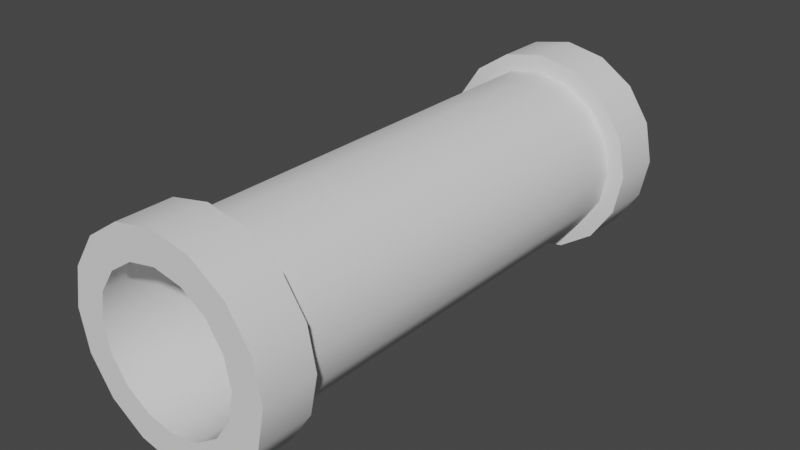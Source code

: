 # Source: 02OrePipe.blend  (saved by Blender 3.2.14; exported with 4.5.12 LTS)
import bpy
from mathutils import Matrix  # noqa: F401  (used for matrix-valued properties, if any)

bpy.ops.wm.read_factory_settings(use_empty=True)
scene = bpy.context.scene
scene.name = 'Scene'

# ---- collections
col_collection = bpy.data.collections.new('Collection'); scene.collection.children.link(col_collection)

# ---- node groups
ng_auto_smooth = bpy.data.node_groups.new('Auto Smooth', 'GeometryNodeTree')
_s = ng_auto_smooth.interface.new_socket(name='Geometry', in_out='OUTPUT', socket_type='NodeSocketGeometry')
_s = ng_auto_smooth.interface.new_socket(name='Geometry', in_out='INPUT', socket_type='NodeSocketGeometry')
_s = ng_auto_smooth.interface.new_socket(name='Angle', in_out='INPUT', socket_type='NodeSocketFloat')
_s.subtype = 'ANGLE'
_s.min_value = 0.0
_s.max_value = 3.142
ng_auto_smooth.is_modifier = True
_N = ng_auto_smooth.nodes; _L = ng_auto_smooth.links
n0 = _N.new('NodeGroupOutput'); n0.name = 'Group Output'; n0.location = (480, -100)
n1 = _N.new('NodeGroupInput'); n1.name = 'Group Input'; n1.location = (-420, -300)
n2 = _N.new('NodeGroupInput'); n2.name = 'Group Input.001'; n2.location = (-60, -100)
n3 = _N.new('GeometryNodeSetShadeSmooth'); n3.name = 'Set Shade Smooth'; n3.location = (120, -100)
n3.domain = 'EDGE'
n4 = _N.new('GeometryNodeSetShadeSmooth'); n4.name = 'Set Shade Smooth.001'; n4.location = (300, -100)
n5 = _N.new('GeometryNodeInputMeshEdgeAngle'); n5.name = 'Edge Angle'; n5.location = (-420, -220)
n6 = _N.new('GeometryNodeInputEdgeSmooth'); n6.name = 'Is Edge Smooth'; n6.location = (-60, -160)
n7 = _N.new('GeometryNodeInputShadeSmooth'); n7.name = 'Is Face Smooth'; n7.location = (-240, -340)
n8 = _N.new('FunctionNodeBooleanMath'); n8.name = 'Boolean Math'; n8.location = (-60, -220)
n9 = _N.new('FunctionNodeCompare'); n9.name = 'Compare'; n9.location = (-240, -180)
n9.operation = 'LESS_EQUAL'
_L.new(n5.outputs[0], n9.inputs[0])
_L.new(n4.outputs[0], n0.inputs[0])
_L.new(n1.outputs[1], n9.inputs[1])
_L.new(n9.outputs[0], n8.inputs[0])
_L.new(n7.outputs[0], n8.inputs[1])
_L.new(n2.outputs[0], n3.inputs[0])
_L.new(n6.outputs[0], n3.inputs[1])
_L.new(n3.outputs[0], n4.inputs[0])
_L.new(n8.outputs[0], n3.inputs[2])
n0.is_active_output = True

# ---- world
world_world = bpy.data.worlds.new('World'); scene.world = world_world
world_world.use_nodes = True; world_world.node_tree.nodes.clear()
_N = world_world.node_tree.nodes; _L = world_world.node_tree.links
n0 = _N.new('ShaderNodeOutputWorld'); n0.name = 'World Output'; n0.location = (300, 300)
n1 = _N.new('ShaderNodeBackground'); n1.name = 'Background'; n1.location = (10, 300)
n1.inputs[0].default_value = (0.05088, 0.05088, 0.05088, 1.0)
_L.new(n1.outputs[0], n0.inputs[0])
n0.is_active_output = True
world_world.color = (0.05088, 0.05088, 0.05088)
world_world.use_sun_shadow = False
world_world.sun_shadow_jitter_overblur = 0.0

# ---- meshes
me_cylinder_001 = bpy.data.meshes.new('Cylinder.001')
me_cylinder_001.from_pydata([(0.0, -2.507, 1.0), (0.0, 0.5712, 1.0), (0.3827, -2.507, 0.9239), (0.3827, 0.5712, 0.9239), (0.7071, -2.507, 0.7071), (0.7071, 0.5712, 0.7071), (0.9239, -2.507, 0.3827), (0.9239, 0.5712, 0.3827), (1.0, -2.507, -1.11e-07), (1.0, 0.5712, 2.357e-08), (0.9239, -2.507, -0.3827), (0.9239, 0.5712, -0.3827), (0.7071, -2.507, -0.7071), (0.7071, 0.5712, -0.7071), (0.3827, -2.507, -0.9239), (0.3827, 0.5712, -0.9239), (-8.742e-08, -2.507, -1.0), (-8.742e-08, 0.5712, -1.0), (-0.3827, -2.507, -0.9239), (-0.3827, 0.5712, -0.9239), (-0.7071, -2.507, -0.7071), (-0.7071, 0.5712, -0.7071), (-0.9239, -2.507, -0.3827), (-0.9239, 0.5712, -0.3827), (-1.0, -2.507, -5.536e-08), (-1.0, 0.5712, 7.921e-08), (-0.9239, -2.507, 0.3827), (-0.9239, 0.5712, 0.3827), (-0.7071, -2.507, 0.7071), (-0.7071, 0.5712, 0.7071), (-0.3827, -2.507, 0.9239), (-0.3827, 0.5712, 0.9239), (-1.996e-08, -3.123, 0.8431), (0.3226, -3.123, 0.7789), (0.5961, -3.123, 0.5961), (0.7789, -3.123, 0.3226), (0.8431, -3.123, -1.451e-07), (0.7789, -3.123, -0.3226), (0.5961, -3.123, -0.5961), (0.3226, -3.123, -0.7789), (-8.593e-08, -3.123, -0.8431), (-0.3226, -3.123, -0.7789), (-0.5961, -3.123, -0.5961), (-0.7789, -3.123, -0.3226), (-0.8431, -3.123, -9.302e-08), (-0.7789, -3.123, 0.3226), (-0.5961, -3.123, 0.5961), (-0.3226, -3.123, 0.7789), (1.554e-08, -2.507, 1.201), (0.4595, -2.507, 1.109), (0.8491, -2.507, 0.8491), (1.109, -2.507, 0.4595), (1.201, -2.507, -9.934e-08), (1.109, -2.507, -0.4595), (0.8491, -2.507, -0.8491), (0.4595, -2.507, -1.109), (-9.908e-08, -2.507, -1.201), (-0.4595, -2.507, -1.109), (-0.8491, -2.507, -0.8491), (-1.109, -2.507, -0.4595), (-1.201, -2.507, -3.788e-08), (-1.109, -2.507, 0.4595), (-0.8491, -2.507, 0.8491), (-0.4595, -2.507, 1.109), (2.421e-09, -3.123, 1.201), (0.4595, -3.123, 1.109), (0.8491, -3.123, 0.8491), (1.109, -3.123, 0.4595), (1.201, -3.123, -1.263e-07), (1.109, -3.123, -0.4595), (0.8491, -3.123, -0.8491), (0.4595, -3.123, -1.109), (-1.122e-07, -3.123, -1.201), (-0.4595, -3.123, -1.109), (-0.8491, -3.123, -0.8491), (-1.109, -3.123, -0.4595), (-1.201, -3.123, -6.481e-08), (-1.109, -3.123, 0.4595), (-0.8491, -3.123, 0.8491), (-0.4595, -3.123, 1.109), (-9.232e-09, -3.123, 1.0), (0.3827, -3.123, 0.9239), (0.7071, -3.123, 0.7071), (0.9239, -3.123, 0.3827), (1.0, -3.123, -1.379e-07), (0.9239, -3.123, -0.3827), (0.7071, -3.123, -0.7071), (0.3827, -3.123, -0.9239), (-9.666e-08, -3.123, -1.0), (-0.3827, -3.123, -0.9239), (-0.7071, -3.123, -0.7071), (-0.9239, -3.123, -0.3827), (-1.0, -3.123, -8.229e-08), (-0.9239, -3.123, 0.3827), (-0.7071, -3.123, 0.7071), (-0.3827, -3.123, 0.9239), (1.855e-07, 0.1257, 0.8431), (0.3226, 0.1257, 0.7789), (0.5961, 0.1257, 0.5961), (0.7789, 0.1257, 0.3226), (0.8431, 0.1257, -3.055e-09), (0.7789, 0.1257, -0.3226), (0.5961, 0.1257, -0.5961), (0.3226, 0.1257, -0.7789), (1.196e-07, 0.1257, -0.8431), (-0.3226, 0.1257, -0.7789), (-0.5961, 0.1257, -0.5961), (-0.7789, 0.1257, -0.3226), (-0.8431, 0.1257, 4.9e-08), (-0.7789, 0.1257, 0.3226), (-0.5961, 0.1257, 0.5961), (-0.3226, 0.1257, 0.7789)], [], [(0, 2, 3, 1), (2, 4, 5, 3), (4, 6, 7, 5), (6, 8, 9, 7), (8, 10, 11, 9), (10, 12, 13, 11), (12, 14, 15, 13), (14, 16, 17, 15), (16, 18, 19, 17), (18, 20, 21, 19), (20, 22, 23, 21), (22, 24, 25, 23), (24, 26, 27, 25), (26, 28, 29, 27), (3, 5, 7, 9, 11, 13, 15, 17, 19, 21, 23, 25, 27, 29, 31, 1), (28, 30, 31, 29), (30, 0, 1, 31), (14, 55, 56, 16), (32, 96, 97, 33), (95, 79, 78, 94), (81, 65, 64, 80), (94, 78, 77, 93), (22, 59, 60, 24), (4, 50, 51, 6), (93, 77, 76, 92), (30, 63, 48, 0), (12, 54, 55, 14), (92, 76, 75, 91), (91, 75, 74, 90), (20, 58, 59, 22), (2, 49, 50, 4), (90, 74, 73, 89), (28, 62, 63, 30), (10, 53, 54, 12), (59, 75, 76, 60), (52, 68, 69, 53), (57, 73, 74, 58), (62, 78, 79, 63), (50, 66, 67, 51), (55, 71, 72, 56), (48, 64, 65, 49), (60, 76, 77, 61), (53, 69, 70, 54), (58, 74, 75, 59), (63, 79, 64, 48), (51, 67, 68, 52), (56, 72, 73, 57), (61, 77, 78, 62), (49, 65, 66, 50), (54, 70, 71, 55), (82, 66, 65, 81), (80, 64, 79, 95), (83, 67, 66, 82), (6, 51, 52, 8), (24, 60, 61, 26), (84, 68, 67, 83), (16, 56, 57, 18), (85, 69, 68, 84), (86, 70, 69, 85), (8, 52, 53, 10), (26, 61, 62, 28), (0, 48, 49, 2), (87, 71, 70, 86), (18, 57, 58, 20), (88, 72, 71, 87), (89, 73, 72, 88), (33, 81, 80, 32), (34, 82, 81, 33), (35, 83, 82, 34), (36, 84, 83, 35), (37, 85, 84, 36), (38, 86, 85, 37), (39, 87, 86, 38), (40, 88, 87, 39), (41, 89, 88, 40), (42, 90, 89, 41), (43, 91, 90, 42), (44, 92, 91, 43), (45, 93, 92, 44), (46, 94, 93, 45), (47, 95, 94, 46), (32, 80, 95, 47), (96, 111, 110, 109, 108, 107, 106, 105, 104, 103, 102, 101, 100, 99, 98, 97), (47, 111, 96, 32), (40, 104, 105, 41), (33, 97, 98, 34), (41, 105, 106, 42), (34, 98, 99, 35), (42, 106, 107, 43), (35, 99, 100, 36), (43, 107, 108, 44), (36, 100, 101, 37), (44, 108, 109, 45), (37, 101, 102, 38), (45, 109, 110, 46), (38, 102, 103, 39), (46, 110, 111, 47), (39, 103, 104, 40)])
me_cylinder_001.polygons.foreach_set('use_smooth', [True] * 98)
_uv = me_cylinder_001.uv_layers.new(name='UVMap')
_uv.uv.foreach_set('vector', [1.0, 0.5, 0.9375, 0.5, 0.9375, 1.0, 1.0, 1.0, 0.9375, 0.5, 0.875, 0.5, 0.875, 1.0, 0.9375, 1.0, 0.875, 0.5, 0.8125, 0.5, 0.8125, 1.0, 0.875, 1.0, 0.8125, 0.5, 0.75, 0.5, 0.75, 1.0, 0.8125, 1.0, 0.75, 0.5, 0.6875, 0.5, 0.6875, 1.0, 0.75, 1.0, 0.6875, 0.5, 0.625, 0.5, 0.625, 1.0, 0.6875, 1.0, 0.625, 0.5, 0.5625, 0.5, 0.5625, 1.0, 0.625, 1.0, 0.5625, 0.5, 0.5, 0.5, 0.5, 1.0, 0.5625, 1.0, 0.5, 0.5, 0.4375, 0.5, 0.4375, 1.0, 0.5, 1.0, 0.4375, 0.5, 0.375, 0.5, 0.375, 1.0, 0.4375, 1.0, 0.375, 0.5, 0.3125, 0.5, 0.3125, 1.0, 0.375, 1.0, 0.3125, 0.5, 0.25, 0.5, 0.25, 1.0, 0.3125, 1.0, 0.25, 0.5, 0.1875, 0.5, 0.1875, 1.0, 0.25, 1.0, 0.1875, 0.5, 0.125, 0.5, 0.125, 1.0, 0.1875, 1.0, 0.3418, 0.4717, 0.4197, 0.4197, 0.4717, 0.3418, 0.49, 0.25, 0.4717, 0.1582, 0.4197, 0.08029, 0.3418, 0.02827, 0.25, 0.01, 0.1582, 0.02827, 0.08029, 0.08029, 0.02827, 0.1582, 0.01, 0.25, 0.02827, 0.3418, 0.08029, 0.4197, 0.1582, 0.4717, 0.25, 0.49, 0.125, 0.5, 0.0625, 0.5, 0.0625, 1.0, 0.125, 1.0, 0.0625, 0.5, 0.0, 0.5, 0.0, 1.0, 0.0625, 1.0, 0.5625, 0.5, 0.5625, 0.5, 0.5, 0.5, 0.5, 0.5, 0.75, 0.4523, 0.75, 0.4523, 0.8274, 0.4369, 0.8274, 0.4369, 0.6582, 0.4717, 0.6582, 0.4717, 0.5803, 0.4197, 0.5803, 0.4197, 0.8418, 0.4717, 0.8418, 0.4717, 0.75, 0.49, 0.75, 0.49, 0.5803, 0.4197, 0.5803, 0.4197, 0.5283, 0.3418, 0.5283, 0.3418, 0.3125, 0.5, 0.3125, 0.5, 0.25, 0.5, 0.25, 0.5, 0.875, 0.5, 0.875, 0.5, 0.8125, 0.5, 0.8125, 0.5, 0.5283, 0.3418, 0.5283, 0.3418, 0.51, 0.25, 0.51, 0.25, 0.0625, 0.5, 0.0625, 0.5, 0.0, 0.5, 0.0, 0.5, 0.625, 0.5, 0.625, 0.5, 0.5625, 0.5, 0.5625, 0.5, 0.51, 0.25, 0.51, 0.25, 0.5283, 0.1582, 0.5283, 0.1582, 0.5283, 0.1582, 0.5283, 0.1582, 0.5803, 0.08029, 0.5803, 0.08029, 0.375, 0.5, 0.375, 0.5, 0.3125, 0.5, 0.3125, 0.5, 0.9375, 0.5, 0.9375, 0.5, 0.875, 0.5, 0.875, 0.5, 0.5803, 0.08029, 0.5803, 0.08029, 0.6582, 0.02827, 0.6582, 0.02827, 0.125, 0.5, 0.125, 0.5, 0.0625, 0.5, 0.0625, 0.5, 0.6875, 0.5, 0.6875, 0.5, 0.625, 0.5, 0.625, 0.5, 0.3125, 0.5, 0.3125, 0.5, 0.25, 0.5, 0.25, 0.5, 0.75, 0.5, 0.75, 0.5, 0.6875, 0.5, 0.6875, 0.5, 0.4375, 0.5, 0.4375, 0.5, 0.375, 0.5, 0.375, 0.5, 0.125, 0.5, 0.125, 0.5, 0.0625, 0.5, 0.0625, 0.5, 0.875, 0.5, 0.875, 0.5, 0.8125, 0.5, 0.8125, 0.5, 0.5625, 0.5, 0.5625, 0.5, 0.5, 0.5, 0.5, 0.5, 1.0, 0.5, 1.0, 0.5, 0.9375, 0.5, 0.9375, 0.5, 0.25, 0.5, 0.25, 0.5, 0.1875, 0.5, 0.1875, 0.5, 0.6875, 0.5, 0.6875, 0.5, 0.625, 0.5, 0.625, 0.5, 0.375, 0.5, 0.375, 0.5, 0.3125, 0.5, 0.3125, 0.5, 0.0625, 0.5, 0.0625, 0.5, 0.0, 0.5, 0.0, 0.5, 0.8125, 0.5, 0.8125, 0.5, 0.75, 0.5, 0.75, 0.5, 0.5, 0.5, 0.5, 0.5, 0.4375, 0.5, 0.4375, 0.5, 0.1875, 0.5, 0.1875, 0.5, 0.125, 0.5, 0.125, 0.5, 0.9375, 0.5, 0.9375, 0.5, 0.875, 0.5, 0.875, 0.5, 0.625, 0.5, 0.625, 0.5, 0.5625, 0.5, 0.5625, 0.5, 0.9197, 0.4197, 0.9197, 0.4197, 0.8418, 0.4717, 0.8418, 0.4717, 0.75, 0.49, 0.75, 0.49, 0.6582, 0.4717, 0.6582, 0.4717, 0.9717, 0.3418, 0.9717, 0.3418, 0.9197, 0.4197, 0.9197, 0.4197, 0.8125, 0.5, 0.8125, 0.5, 0.75, 0.5, 0.75, 0.5, 0.25, 0.5, 0.25, 0.5, 0.1875, 0.5, 0.1875, 0.5, 0.99, 0.25, 0.99, 0.25, 0.9717, 0.3418, 0.9717, 0.3418, 0.5, 0.5, 0.5, 0.5, 0.4375, 0.5, 0.4375, 0.5, 0.9717, 0.1582, 0.9717, 0.1582, 0.99, 0.25, 0.99, 0.25, 0.9197, 0.08029, 0.9197, 0.08029, 0.9717, 0.1582, 0.9717, 0.1582, 0.75, 0.5, 0.75, 0.5, 0.6875, 0.5, 0.6875, 0.5, 0.1875, 0.5, 0.1875, 0.5, 0.125, 0.5, 0.125, 0.5, 1.0, 0.5, 1.0, 0.5, 0.9375, 0.5, 0.9375, 0.5, 0.8418, 0.02827, 0.8418, 0.02827, 0.9197, 0.08029, 0.9197, 0.08029, 0.4375, 0.5, 0.4375, 0.5, 0.375, 0.5, 0.375, 0.5, 0.75, 0.01, 0.75, 0.01, 0.8418, 0.02827, 0.8418, 0.02827, 0.6582, 0.02827, 0.6582, 0.02827, 0.75, 0.01, 0.75, 0.01, 0.8274, 0.4369, 0.8418, 0.4717, 0.75, 0.49, 0.75, 0.4523, 0.8931, 0.3931, 0.9197, 0.4197, 0.8418, 0.4717, 0.8274, 0.4369, 0.9369, 0.3274, 0.9717, 0.3418, 0.9197, 0.4197, 0.8931, 0.3931, 0.9523, 0.25, 0.99, 0.25, 0.9717, 0.3418, 0.9369, 0.3274, 0.9369, 0.1726, 0.9717, 0.1582, 0.99, 0.25, 0.9523, 0.25, 0.8931, 0.1069, 0.9197, 0.08029, 0.9717, 0.1582, 0.9369, 0.1726, 0.8274, 0.06307, 0.8418, 0.02827, 0.9197, 0.08029, 0.8931, 0.1069, 0.75, 0.04767, 0.75, 0.01, 0.8418, 0.02827, 0.8274, 0.06307, 0.6726, 0.06307, 0.6582, 0.02827, 0.75, 0.01, 0.75, 0.04767, 0.6069, 0.1069, 0.5803, 0.08029, 0.6582, 0.02827, 0.6726, 0.06307, 0.5631, 0.1726, 0.5283, 0.1582, 0.5803, 0.08029, 0.6069, 0.1069, 0.5477, 0.25, 0.51, 0.25, 0.5283, 0.1582, 0.5631, 0.1726, 0.5631, 0.3274, 0.5283, 0.3418, 0.51, 0.25, 0.5477, 0.25, 0.6069, 0.3931, 0.5803, 0.4197, 0.5283, 0.3418, 0.5631, 0.3274, 0.6726, 0.4369, 0.6582, 0.4717, 0.5803, 0.4197, 0.6069, 0.3931, 0.75, 0.4523, 0.75, 0.49, 0.6582, 0.4717, 0.6726, 0.4369, 0.75, 0.4523, 0.6726, 0.4369, 0.6069, 0.3931, 0.5631, 0.3274, 0.5477, 0.25, 0.5631, 0.1726, 0.6069, 0.1069, 0.6726, 0.06307, 0.75, 0.04767, 0.8274, 0.06307, 0.8931, 0.1069, 0.9369, 0.1726, 0.9523, 0.25, 0.9369, 0.3274, 0.8931, 0.3931, 0.8274, 0.4369, 0.6726, 0.4369, 0.6726, 0.4369, 0.75, 0.4523, 0.75, 0.4523, 0.75, 0.04767, 0.75, 0.04767, 0.6726, 0.06307, 0.6726, 0.06307, 0.8274, 0.4369, 0.8274, 0.4369, 0.8931, 0.3931, 0.8931, 0.3931, 0.6726, 0.06307, 0.6726, 0.06307, 0.6069, 0.1069, 0.6069, 0.1069, 0.8931, 0.3931, 0.8931, 0.3931, 0.9369, 0.3274, 0.9369, 0.3274, 0.6069, 0.1069, 0.6069, 0.1069, 0.5631, 0.1726, 0.5631, 0.1726, 0.9369, 0.3274, 0.9369, 0.3274, 0.9523, 0.25, 0.9523, 0.25, 0.5631, 0.1726, 0.5631, 0.1726, 0.5477, 0.25, 0.5477, 0.25, 0.9523, 0.25, 0.9523, 0.25, 0.9369, 0.1726, 0.9369, 0.1726, 0.5477, 0.25, 0.5477, 0.25, 0.5631, 0.3274, 0.5631, 0.3274, 0.9369, 0.1726, 0.9369, 0.1726, 0.8931, 0.1069, 0.8931, 0.1069, 0.5631, 0.3274, 0.5631, 0.3274, 0.6069, 0.3931, 0.6069, 0.3931, 0.8931, 0.1069, 0.8931, 0.1069, 0.8274, 0.06307, 0.8274, 0.06307, 0.6069, 0.3931, 0.6069, 0.3931, 0.6726, 0.4369, 0.6726, 0.4369, 0.8274, 0.06307, 0.8274, 0.06307, 0.75, 0.04767, 0.75, 0.04767])
me_cylinder_001.update()

# ---- objects
ob_cylinder = bpy.data.objects.new('Cylinder', me_cylinder_001)

# ---- transforms, parenting, visibility, modifiers, constraints
ob_cylinder.location = (0.0, 0.0, 0.0)
_m = ob_cylinder.modifiers.new('Mirror', 'MIRROR')
_m.use_axis = (False, True, False)
_m.use_bisect_axis = (False, True, False)
_m.use_bisect_flip_axis = (False, True, False)
_m.merge_threshold = 0.0
_m = ob_cylinder.modifiers.new('Auto Smooth', 'NODES')
_m.node_group = ng_auto_smooth
_gi = [s.identifier for s in ng_auto_smooth.interface.items_tree if s.item_type == 'SOCKET' and s.in_out == 'INPUT']
_m[_gi[1]] = 0.5236  # Angle

# ---- collection membership
col_collection.objects.link(ob_cylinder)

# ---- scene / render settings (as saved in the file)
scene.frame_start = 1; scene.frame_end = 250; scene.frame_set(1)
scene.render.engine = 'BLENDER_EEVEE_NEXT'
scene.cycles.sampling_pattern = 'TABULATED_SOBOL'
scene.cycles.use_light_tree = False
scene.view_settings.view_transform = 'Filmic'
bpy.context.view_layer.update()

# ---- added for rendering (the .blend has no active camera and no usable light): camera, sun
cam_auto = bpy.data.cameras.new('AutoCamera')
cam_auto.lens = 50.0
cam_auto.sensor_width = 36.0
cam_auto.clip_end = 1000.0
ob_auto_camera = bpy.data.objects.new('AutoCamera', cam_auto)
scene.collection.objects.link(ob_auto_camera)
ob_auto_camera.location = (6.57873, -7.89447, 5.26298)
ob_auto_camera.rotation_euler = (1.09748, -7.21219e-08, 0.694738)
scene.camera = ob_auto_camera
light_auto_sun = bpy.data.lights.new('AutoSun', 'SUN')
light_auto_sun.energy = 3.0
light_auto_sun.angle = 0.0523599
ob_auto_sun = bpy.data.objects.new('AutoSun', light_auto_sun)
scene.collection.objects.link(ob_auto_sun)
ob_auto_sun.rotation_euler = (0.872665, 0.174533, 0.523599)
bpy.context.view_layer.update()

